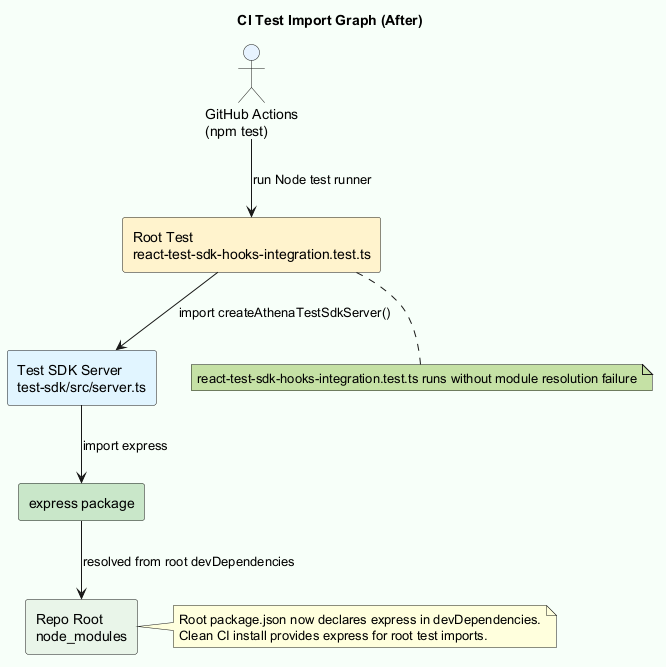

The diagram above was rendered by PlantUML. Its source (embedded in the PNG):
@startuml
title CI Test Import Graph (After)
skinparam backgroundColor #F7FFF8
skinparam componentStyle rectangle
skinparam shadowing false
skinparam defaultFontName Courier

actor "GitHub Actions\n(npm test)" as gha #E6F3FF
rectangle "Repo Root\nnode_modules" as rootMods #E8F5E9
rectangle "Root Test\nreact-test-sdk-hooks-integration.test.ts" as rootTest #FFF2CC
rectangle "Test SDK Server\ntest-sdk/src/server.ts" as sdkServer #E1F5FE
component "express package" as expressPkg #C8E6C9

gha --> rootTest : run Node test runner
rootTest --> sdkServer : import createAthenaTestSdkServer()
sdkServer --> expressPkg : import express
expressPkg --> rootMods : resolved from root devDependencies

note right of rootMods
Root package.json now declares express in devDependencies.
Clean CI install provides express for root test imports.
end note

note bottom of rootTest #C5E1A5
react-test-sdk-hooks-integration.test.ts runs without module resolution failure
end note
@enduml